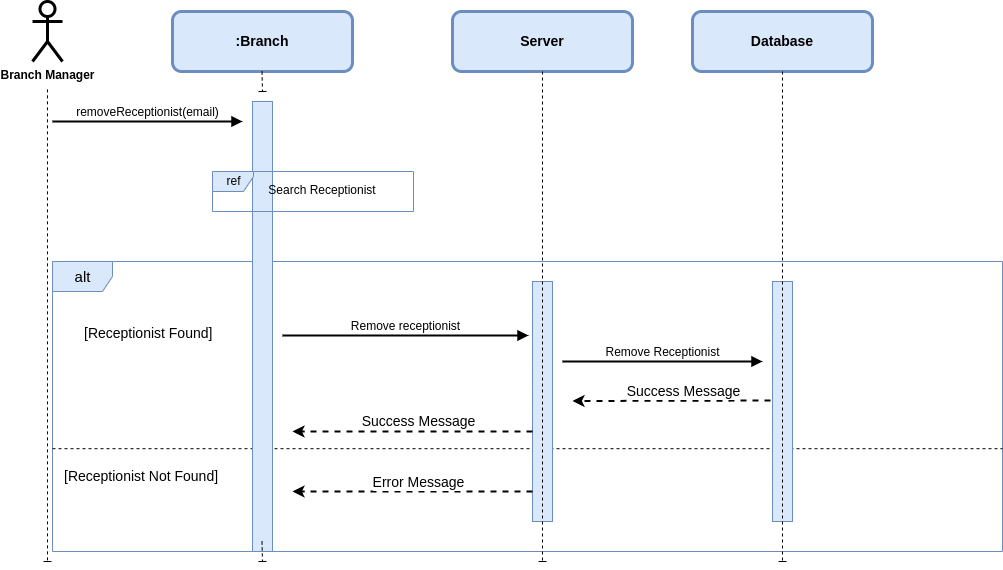

The diagram above was exported from draw.io. Its source (the exported page's mxGraphModel, read from the mxfile embedded in the PNG):
<mxGraphModel dx="1472" dy="962" grid="1" gridSize="10" guides="1" tooltips="1" connect="1" arrows="1" fold="1" page="1" pageScale="1" pageWidth="850" pageHeight="1100" background="#ffffff" math="0" shadow="0">
  <root>
    <mxCell id="0" />
    <mxCell id="1" parent="0" />
    <mxCell id="2" value="&lt;span style=&quot;font-size: 14px;&quot;&gt;&lt;b&gt;:Branch&lt;/b&gt;&lt;/span&gt;" style="rounded=1;whiteSpace=wrap;html=1;strokeWidth=3;fillColor=#dae8fc;strokeColor=#6c8ebf;" parent="1" vertex="1">
      <mxGeometry x="190" y="40" width="180" height="60" as="geometry" />
    </mxCell>
    <mxCell id="3" value="" style="edgeStyle=none;html=1;dashed=1;strokeWidth=1;endArrow=baseDash;endFill=0;startArrow=none;" parent="1" edge="1">
      <mxGeometry relative="1" as="geometry">
        <mxPoint x="279.5" y="100.00000000000011" as="sourcePoint" />
        <mxPoint x="280" y="120" as="targetPoint" />
      </mxGeometry>
    </mxCell>
    <mxCell id="4" value="&lt;b&gt;Branch Manager&lt;/b&gt;" style="shape=umlActor;verticalLabelPosition=bottom;verticalAlign=top;html=1;outlineConnect=0;strokeWidth=3;rounded=1;" parent="1" vertex="1">
      <mxGeometry x="50" y="30" width="30" height="60" as="geometry" />
    </mxCell>
    <mxCell id="5" value="" style="edgeStyle=none;html=1;dashed=1;strokeWidth=1;endArrow=baseDash;endFill=0;" parent="1" edge="1">
      <mxGeometry relative="1" as="geometry">
        <mxPoint x="64.97000000000003" y="117.85000000000002" as="sourcePoint" />
        <mxPoint x="65" y="590" as="targetPoint" />
      </mxGeometry>
    </mxCell>
    <mxCell id="6" value="&lt;font style=&quot;font-size: 15px;&quot;&gt;alt&lt;/font&gt;" style="shape=umlFrame;tabWidth=110;tabHeight=30;tabPosition=left;html=1;boundedLbl=1;labelInHeader=1;width=60;height=30;fontSize=13;fillColor=#dae8fc;strokeColor=#6c8ebf;" parent="1" vertex="1">
      <mxGeometry x="70" y="290" width="950" height="290" as="geometry" />
    </mxCell>
    <mxCell id="7" value="" style="line;strokeWidth=1;dashed=1;labelPosition=center;verticalLabelPosition=bottom;align=left;verticalAlign=top;spacingLeft=20;spacingTop=15;fontSize=13;" parent="6" vertex="1">
      <mxGeometry y="182" width="950" height="10.4" as="geometry" />
    </mxCell>
    <mxCell id="8" value="[Receptionist Not Found]" style="text;fontSize=14;" parent="6" vertex="1">
      <mxGeometry width="100" height="20" relative="1" as="geometry">
        <mxPoint x="10" y="200" as="offset" />
      </mxGeometry>
    </mxCell>
    <mxCell id="9" value="[Receptionist Found]" style="text;fontSize=14;" parent="6" vertex="1">
      <mxGeometry x="30" y="56.875" width="100" height="16.25" as="geometry" />
    </mxCell>
    <mxCell id="10" value="" style="html=1;points=[];perimeter=orthogonalPerimeter;fontSize=12;fillColor=#dae8fc;strokeColor=#6c8ebf;" parent="6" vertex="1">
      <mxGeometry x="200" y="-160" width="20" height="450" as="geometry" />
    </mxCell>
    <mxCell id="11" value="" style="html=1;points=[];perimeter=orthogonalPerimeter;fontSize=12;fillColor=#dae8fc;strokeColor=#6c8ebf;" parent="6" vertex="1">
      <mxGeometry x="480" y="20" width="20" height="240" as="geometry" />
    </mxCell>
    <mxCell id="12" value="&lt;span style=&quot;font-size: 12px;&quot;&gt;Remove receptionist&lt;/span&gt;" style="html=1;verticalAlign=bottom;endArrow=block;strokeWidth=2;entryX=-0.2;entryY=0.225;entryDx=0;entryDy=0;entryPerimeter=0;" parent="6" target="11" edge="1">
      <mxGeometry width="80" relative="1" as="geometry">
        <mxPoint x="230" y="74" as="sourcePoint" />
        <mxPoint x="430" y="73.11999999999999" as="targetPoint" />
      </mxGeometry>
    </mxCell>
    <mxCell id="13" value="" style="endArrow=classic;html=1;strokeWidth=2;fontSize=13;dashed=1;" parent="6" source="11" edge="1">
      <mxGeometry relative="1" as="geometry">
        <mxPoint x="405.2165217391305" y="229.99722222222204" as="sourcePoint" />
        <mxPoint x="240" y="230" as="targetPoint" />
      </mxGeometry>
    </mxCell>
    <mxCell id="14" value="&lt;font style=&quot;font-size: 14px;&quot;&gt;Error Message&lt;/font&gt;" style="edgeLabel;resizable=0;html=1;align=center;verticalAlign=middle;strokeWidth=3;fontSize=13;rounded=1;" parent="13" connectable="0" vertex="1">
      <mxGeometry relative="1" as="geometry">
        <mxPoint x="5" y="-10" as="offset" />
      </mxGeometry>
    </mxCell>
    <mxCell id="15" value="&lt;span style=&quot;font-size: 12px;&quot;&gt;Remove Receptionist&lt;/span&gt;" style="html=1;verticalAlign=bottom;endArrow=block;strokeWidth=2;" parent="6" edge="1">
      <mxGeometry width="80" relative="1" as="geometry">
        <mxPoint x="510" y="100" as="sourcePoint" />
        <mxPoint x="710" y="100" as="targetPoint" />
      </mxGeometry>
    </mxCell>
    <mxCell id="16" value="" style="endArrow=classic;html=1;strokeWidth=2;fontSize=13;dashed=1;" parent="6" edge="1">
      <mxGeometry relative="1" as="geometry">
        <mxPoint x="730" y="139" as="sourcePoint" />
        <mxPoint x="519.9991304347825" y="139.49722222222204" as="targetPoint" />
      </mxGeometry>
    </mxCell>
    <mxCell id="17" value="&lt;font style=&quot;font-size: 14px;&quot;&gt;Success Message&lt;/font&gt;" style="edgeLabel;resizable=0;html=1;align=center;verticalAlign=middle;strokeWidth=3;fontSize=13;rounded=1;" parent="16" connectable="0" vertex="1">
      <mxGeometry relative="1" as="geometry">
        <mxPoint x="5" y="-10" as="offset" />
      </mxGeometry>
    </mxCell>
    <mxCell id="18" value="" style="endArrow=classic;html=1;strokeWidth=2;fontSize=13;dashed=1;" parent="6" source="11" edge="1">
      <mxGeometry relative="1" as="geometry">
        <mxPoint x="425.21652173913026" y="169.99722222222204" as="sourcePoint" />
        <mxPoint x="239.9991304347825" y="169.99722222222204" as="targetPoint" />
      </mxGeometry>
    </mxCell>
    <mxCell id="19" value="&lt;font style=&quot;font-size: 14px;&quot;&gt;Success Message&lt;/font&gt;" style="edgeLabel;resizable=0;html=1;align=center;verticalAlign=middle;strokeWidth=3;fontSize=13;rounded=1;" parent="18" connectable="0" vertex="1">
      <mxGeometry relative="1" as="geometry">
        <mxPoint x="5" y="-10" as="offset" />
      </mxGeometry>
    </mxCell>
    <mxCell id="20" value="ref" style="shape=umlFrame;tabPosition=left;html=1;boundedLbl=1;labelInHeader=1;width=41;height=20;fillColor=#dae8fc;strokeColor=#6c8ebf;" parent="1" vertex="1">
      <mxGeometry x="230" y="200" width="201" height="40" as="geometry" />
    </mxCell>
    <mxCell id="21" value="Search Receptionist" style="text;align=center;" parent="20" vertex="1">
      <mxGeometry width="100" height="20" relative="1" as="geometry">
        <mxPoint x="60" y="5" as="offset" />
      </mxGeometry>
    </mxCell>
    <mxCell id="22" value="&lt;span style=&quot;font-size: 12px;&quot;&gt;removeReceptionist(email)&lt;/span&gt;" style="html=1;verticalAlign=bottom;endArrow=block;strokeWidth=2;" parent="1" edge="1">
      <mxGeometry width="80" relative="1" as="geometry">
        <mxPoint x="70" y="150" as="sourcePoint" />
        <mxPoint x="260" y="150" as="targetPoint" />
      </mxGeometry>
    </mxCell>
    <mxCell id="23" value="" style="edgeStyle=none;html=1;dashed=1;strokeWidth=1;endArrow=baseDash;endFill=0;startArrow=none;" parent="1" edge="1">
      <mxGeometry relative="1" as="geometry">
        <mxPoint x="279.5" y="570" as="sourcePoint" />
        <mxPoint x="280" y="590" as="targetPoint" />
      </mxGeometry>
    </mxCell>
    <mxCell id="24" value="&lt;span style=&quot;font-size: 14px;&quot;&gt;&lt;b&gt;Server&lt;/b&gt;&lt;/span&gt;" style="rounded=1;whiteSpace=wrap;html=1;strokeWidth=3;fillColor=#dae8fc;strokeColor=#6c8ebf;" parent="1" vertex="1">
      <mxGeometry x="470" y="40" width="180" height="60" as="geometry" />
    </mxCell>
    <mxCell id="25" value="" style="edgeStyle=none;html=1;dashed=1;strokeWidth=1;endArrow=baseDash;endFill=0;startArrow=none;exitX=0.5;exitY=1;exitDx=0;exitDy=0;" parent="1" source="24" edge="1">
      <mxGeometry relative="1" as="geometry">
        <mxPoint x="560" y="140" as="sourcePoint" />
        <mxPoint x="560" y="590" as="targetPoint" />
      </mxGeometry>
    </mxCell>
    <mxCell id="26" value="" style="html=1;points=[];perimeter=orthogonalPerimeter;fontSize=12;fillColor=#dae8fc;strokeColor=#6c8ebf;" parent="1" vertex="1">
      <mxGeometry x="790" y="310" width="20" height="240" as="geometry" />
    </mxCell>
    <mxCell id="27" value="&lt;span style=&quot;font-size: 14px;&quot;&gt;&lt;b&gt;Database&lt;/b&gt;&lt;/span&gt;" style="rounded=1;whiteSpace=wrap;html=1;strokeWidth=3;fillColor=#dae8fc;strokeColor=#6c8ebf;" parent="1" vertex="1">
      <mxGeometry x="710" y="40" width="180" height="60" as="geometry" />
    </mxCell>
    <mxCell id="28" value="" style="edgeStyle=none;html=1;dashed=1;strokeWidth=1;endArrow=baseDash;endFill=0;startArrow=none;exitX=0.5;exitY=1;exitDx=0;exitDy=0;" parent="1" source="27" edge="1">
      <mxGeometry relative="1" as="geometry">
        <mxPoint x="800" y="140" as="sourcePoint" />
        <mxPoint x="800" y="590" as="targetPoint" />
      </mxGeometry>
    </mxCell>
  </root>
</mxGraphModel>